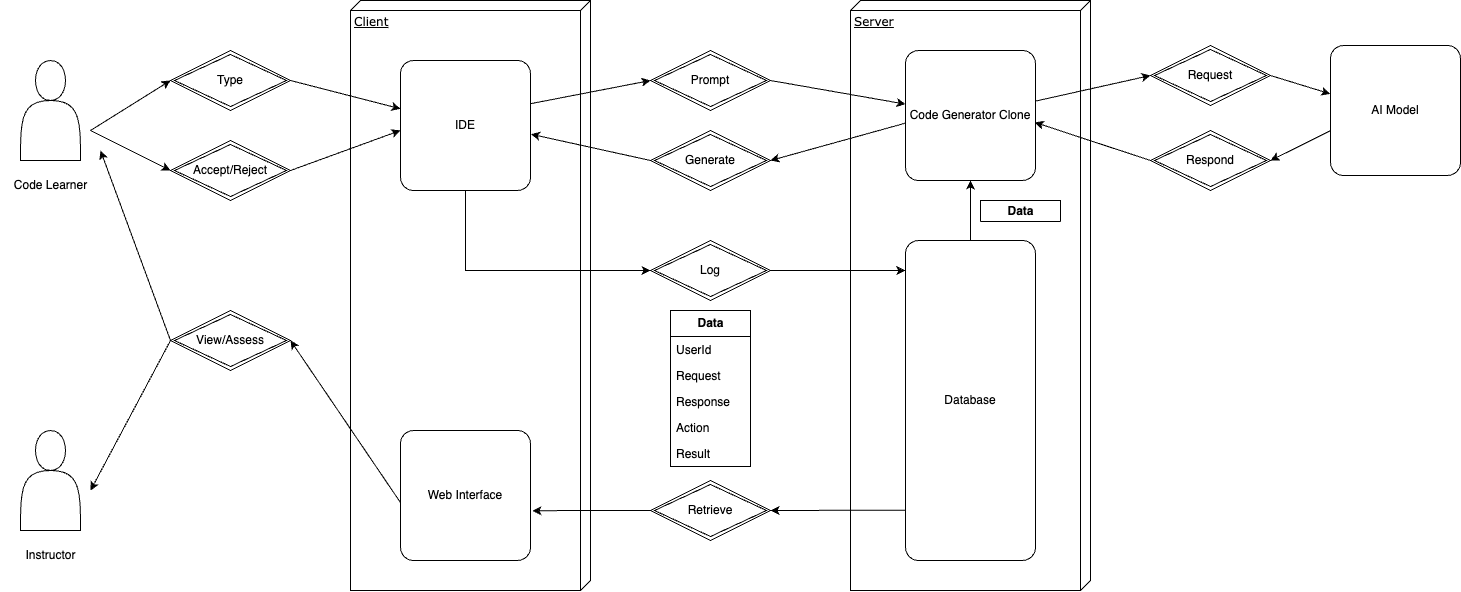

The diagram above was exported from draw.io. Its source (the exported page's mxGraphModel, read from the mxfile embedded in the PNG):
<mxGraphModel dx="3265" dy="1108" grid="1" gridSize="10" guides="1" tooltips="1" connect="1" arrows="1" fold="1" page="1" pageScale="1" pageWidth="1100" pageHeight="850" background="none" math="0" shadow="0">
  <root>
    <mxCell id="0" />
    <mxCell id="1" parent="0" />
    <mxCell id="39150e848f15840c-1" value="Client" style="verticalAlign=top;align=left;spacingTop=8;spacingLeft=2;spacingRight=12;shape=cube;size=10;direction=south;fontStyle=4;html=1;rounded=0;shadow=0;comic=0;labelBackgroundColor=none;strokeWidth=1;fontFamily=Verdana;fontSize=12" parent="1" vertex="1">
      <mxGeometry x="50" y="80" width="240" height="590" as="geometry" />
    </mxCell>
    <mxCell id="HM0HzPixku1-nOkbEHAC-1" value="IDE" style="rounded=1;arcSize=10;whiteSpace=wrap;html=1;align=center;" vertex="1" parent="1">
      <mxGeometry x="100" y="140" width="130" height="130" as="geometry" />
    </mxCell>
    <mxCell id="HM0HzPixku1-nOkbEHAC-3" value="Type" style="shape=rhombus;double=1;perimeter=rhombusPerimeter;whiteSpace=wrap;html=1;align=center;" vertex="1" parent="1">
      <mxGeometry x="-130" y="130" width="120" height="60" as="geometry" />
    </mxCell>
    <mxCell id="HM0HzPixku1-nOkbEHAC-4" value="Prompt" style="shape=rhombus;double=1;perimeter=rhombusPerimeter;whiteSpace=wrap;html=1;align=center;" vertex="1" parent="1">
      <mxGeometry x="350" y="130" width="120" height="60" as="geometry" />
    </mxCell>
    <mxCell id="HM0HzPixku1-nOkbEHAC-5" value="Server" style="verticalAlign=top;align=left;spacingTop=8;spacingLeft=2;spacingRight=12;shape=cube;size=10;direction=south;fontStyle=4;html=1;rounded=0;shadow=0;comic=0;labelBackgroundColor=none;strokeWidth=1;fontFamily=Verdana;fontSize=12" vertex="1" parent="1">
      <mxGeometry x="550" y="80" width="240" height="590" as="geometry" />
    </mxCell>
    <mxCell id="HM0HzPixku1-nOkbEHAC-6" value="" style="endArrow=classic;html=1;rounded=0;exitX=1;exitY=0.5;exitDx=0;exitDy=0;" edge="1" parent="1" source="HM0HzPixku1-nOkbEHAC-3" target="HM0HzPixku1-nOkbEHAC-1">
      <mxGeometry width="50" height="50" relative="1" as="geometry">
        <mxPoint x="520" y="700" as="sourcePoint" />
        <mxPoint x="570" y="650" as="targetPoint" />
      </mxGeometry>
    </mxCell>
    <mxCell id="HM0HzPixku1-nOkbEHAC-15" value="" style="shape=actor;whiteSpace=wrap;html=1;" vertex="1" parent="1">
      <mxGeometry x="-280" y="140" width="60" height="100" as="geometry" />
    </mxCell>
    <mxCell id="HM0HzPixku1-nOkbEHAC-17" value="" style="endArrow=classic;html=1;rounded=0;exitX=0.997;exitY=0.333;exitDx=0;exitDy=0;exitPerimeter=0;entryX=0;entryY=0.5;entryDx=0;entryDy=0;" edge="1" parent="1" source="HM0HzPixku1-nOkbEHAC-1" target="HM0HzPixku1-nOkbEHAC-4">
      <mxGeometry width="50" height="50" relative="1" as="geometry">
        <mxPoint x="520" y="230" as="sourcePoint" />
        <mxPoint x="570" y="180" as="targetPoint" />
      </mxGeometry>
    </mxCell>
    <mxCell id="HM0HzPixku1-nOkbEHAC-18" value="Code Learner" style="text;html=1;align=center;verticalAlign=middle;resizable=0;points=[];autosize=1;strokeColor=none;fillColor=none;" vertex="1" parent="1">
      <mxGeometry x="-300" y="250" width="100" height="30" as="geometry" />
    </mxCell>
    <mxCell id="HM0HzPixku1-nOkbEHAC-19" value="Code Generator Clone" style="rounded=1;arcSize=10;whiteSpace=wrap;html=1;align=center;" vertex="1" parent="1">
      <mxGeometry x="605" y="130" width="130" height="130" as="geometry" />
    </mxCell>
    <mxCell id="HM0HzPixku1-nOkbEHAC-20" value="" style="endArrow=classic;html=1;rounded=0;exitX=1;exitY=0.5;exitDx=0;exitDy=0;" edge="1" parent="1" source="HM0HzPixku1-nOkbEHAC-4" target="HM0HzPixku1-nOkbEHAC-19">
      <mxGeometry width="50" height="50" relative="1" as="geometry">
        <mxPoint x="520" y="230" as="sourcePoint" />
        <mxPoint x="570" y="180" as="targetPoint" />
      </mxGeometry>
    </mxCell>
    <mxCell id="HM0HzPixku1-nOkbEHAC-21" value="Generate" style="shape=rhombus;double=1;perimeter=rhombusPerimeter;whiteSpace=wrap;html=1;align=center;" vertex="1" parent="1">
      <mxGeometry x="350" y="210" width="120" height="60" as="geometry" />
    </mxCell>
    <mxCell id="HM0HzPixku1-nOkbEHAC-22" value="" style="endArrow=classic;html=1;rounded=0;entryX=1;entryY=0.5;entryDx=0;entryDy=0;exitX=-0.005;exitY=0.56;exitDx=0;exitDy=0;exitPerimeter=0;" edge="1" parent="1" source="HM0HzPixku1-nOkbEHAC-19" target="HM0HzPixku1-nOkbEHAC-21">
      <mxGeometry width="50" height="50" relative="1" as="geometry">
        <mxPoint x="600" y="210" as="sourcePoint" />
        <mxPoint x="570" y="180" as="targetPoint" />
      </mxGeometry>
    </mxCell>
    <mxCell id="HM0HzPixku1-nOkbEHAC-23" value="" style="endArrow=classic;html=1;rounded=0;entryX=1.004;entryY=0.567;entryDx=0;entryDy=0;exitX=0;exitY=0.5;exitDx=0;exitDy=0;entryPerimeter=0;" edge="1" parent="1" source="HM0HzPixku1-nOkbEHAC-21" target="HM0HzPixku1-nOkbEHAC-1">
      <mxGeometry width="50" height="50" relative="1" as="geometry">
        <mxPoint x="614" y="213" as="sourcePoint" />
        <mxPoint x="480" y="250" as="targetPoint" />
      </mxGeometry>
    </mxCell>
    <mxCell id="HM0HzPixku1-nOkbEHAC-24" value="Accept/Reject" style="shape=rhombus;double=1;perimeter=rhombusPerimeter;whiteSpace=wrap;html=1;align=center;" vertex="1" parent="1">
      <mxGeometry x="-130" y="220" width="120" height="60" as="geometry" />
    </mxCell>
    <mxCell id="HM0HzPixku1-nOkbEHAC-25" value="" style="endArrow=classic;html=1;rounded=0;exitX=1;exitY=0.5;exitDx=0;exitDy=0;entryX=0;entryY=0.538;entryDx=0;entryDy=0;entryPerimeter=0;" edge="1" parent="1" source="HM0HzPixku1-nOkbEHAC-24" target="HM0HzPixku1-nOkbEHAC-1">
      <mxGeometry width="50" height="50" relative="1" as="geometry">
        <mxPoint y="170" as="sourcePoint" />
        <mxPoint x="110" y="198" as="targetPoint" />
      </mxGeometry>
    </mxCell>
    <mxCell id="HM0HzPixku1-nOkbEHAC-38" style="edgeStyle=orthogonalEdgeStyle;rounded=0;orthogonalLoop=1;jettySize=auto;html=1;exitX=0.001;exitY=0.843;exitDx=0;exitDy=0;exitPerimeter=0;" edge="1" parent="1" source="HM0HzPixku1-nOkbEHAC-26" target="HM0HzPixku1-nOkbEHAC-37">
      <mxGeometry relative="1" as="geometry" />
    </mxCell>
    <mxCell id="HM0HzPixku1-nOkbEHAC-51" style="edgeStyle=orthogonalEdgeStyle;rounded=0;orthogonalLoop=1;jettySize=auto;html=1;" edge="1" parent="1" source="HM0HzPixku1-nOkbEHAC-26" target="HM0HzPixku1-nOkbEHAC-19">
      <mxGeometry relative="1" as="geometry" />
    </mxCell>
    <mxCell id="HM0HzPixku1-nOkbEHAC-26" value="Database" style="rounded=1;arcSize=10;whiteSpace=wrap;html=1;align=center;" vertex="1" parent="1">
      <mxGeometry x="605" y="320" width="130" height="320" as="geometry" />
    </mxCell>
    <mxCell id="HM0HzPixku1-nOkbEHAC-30" style="edgeStyle=orthogonalEdgeStyle;rounded=0;orthogonalLoop=1;jettySize=auto;html=1;entryX=-0.001;entryY=0.094;entryDx=0;entryDy=0;entryPerimeter=0;" edge="1" parent="1" source="HM0HzPixku1-nOkbEHAC-27" target="HM0HzPixku1-nOkbEHAC-26">
      <mxGeometry relative="1" as="geometry" />
    </mxCell>
    <mxCell id="HM0HzPixku1-nOkbEHAC-27" value="Log" style="shape=rhombus;double=1;perimeter=rhombusPerimeter;whiteSpace=wrap;html=1;align=center;" vertex="1" parent="1">
      <mxGeometry x="350" y="320" width="120" height="60" as="geometry" />
    </mxCell>
    <mxCell id="HM0HzPixku1-nOkbEHAC-29" style="edgeStyle=orthogonalEdgeStyle;rounded=0;orthogonalLoop=1;jettySize=auto;html=1;exitX=0.5;exitY=1;exitDx=0;exitDy=0;entryX=0;entryY=0.5;entryDx=0;entryDy=0;" edge="1" parent="1" source="HM0HzPixku1-nOkbEHAC-1" target="HM0HzPixku1-nOkbEHAC-27">
      <mxGeometry relative="1" as="geometry">
        <mxPoint x="340" y="350" as="targetPoint" />
        <Array as="points">
          <mxPoint x="165" y="350" />
        </Array>
      </mxGeometry>
    </mxCell>
    <mxCell id="HM0HzPixku1-nOkbEHAC-32" value="&lt;b&gt;Data&lt;/b&gt;" style="swimlane;fontStyle=0;childLayout=stackLayout;horizontal=1;startSize=26;fillColor=none;horizontalStack=0;resizeParent=1;resizeParentMax=0;resizeLast=0;collapsible=1;marginBottom=0;html=1;" vertex="1" parent="1">
      <mxGeometry x="370" y="390" width="80" height="156" as="geometry" />
    </mxCell>
    <mxCell id="HM0HzPixku1-nOkbEHAC-33" value="UserId" style="text;strokeColor=none;fillColor=none;align=left;verticalAlign=top;spacingLeft=4;spacingRight=4;overflow=hidden;rotatable=0;points=[[0,0.5],[1,0.5]];portConstraint=eastwest;whiteSpace=wrap;html=1;" vertex="1" parent="HM0HzPixku1-nOkbEHAC-32">
      <mxGeometry y="26" width="80" height="26" as="geometry" />
    </mxCell>
    <mxCell id="HM0HzPixku1-nOkbEHAC-34" value="Request" style="text;strokeColor=none;fillColor=none;align=left;verticalAlign=top;spacingLeft=4;spacingRight=4;overflow=hidden;rotatable=0;points=[[0,0.5],[1,0.5]];portConstraint=eastwest;whiteSpace=wrap;html=1;" vertex="1" parent="HM0HzPixku1-nOkbEHAC-32">
      <mxGeometry y="52" width="80" height="26" as="geometry" />
    </mxCell>
    <mxCell id="HM0HzPixku1-nOkbEHAC-35" value="Response" style="text;strokeColor=none;fillColor=none;align=left;verticalAlign=top;spacingLeft=4;spacingRight=4;overflow=hidden;rotatable=0;points=[[0,0.5],[1,0.5]];portConstraint=eastwest;whiteSpace=wrap;html=1;" vertex="1" parent="HM0HzPixku1-nOkbEHAC-32">
      <mxGeometry y="78" width="80" height="26" as="geometry" />
    </mxCell>
    <mxCell id="HM0HzPixku1-nOkbEHAC-36" value="Action" style="text;strokeColor=none;fillColor=none;align=left;verticalAlign=top;spacingLeft=4;spacingRight=4;overflow=hidden;rotatable=0;points=[[0,0.5],[1,0.5]];portConstraint=eastwest;whiteSpace=wrap;html=1;" vertex="1" parent="HM0HzPixku1-nOkbEHAC-32">
      <mxGeometry y="104" width="80" height="26" as="geometry" />
    </mxCell>
    <mxCell id="HM0HzPixku1-nOkbEHAC-49" value="Result" style="text;strokeColor=none;fillColor=none;align=left;verticalAlign=top;spacingLeft=4;spacingRight=4;overflow=hidden;rotatable=0;points=[[0,0.5],[1,0.5]];portConstraint=eastwest;whiteSpace=wrap;html=1;" vertex="1" parent="HM0HzPixku1-nOkbEHAC-32">
      <mxGeometry y="130" width="80" height="26" as="geometry" />
    </mxCell>
    <mxCell id="HM0HzPixku1-nOkbEHAC-40" style="edgeStyle=orthogonalEdgeStyle;rounded=0;orthogonalLoop=1;jettySize=auto;html=1;entryX=1.014;entryY=0.617;entryDx=0;entryDy=0;entryPerimeter=0;" edge="1" parent="1" source="HM0HzPixku1-nOkbEHAC-37" target="HM0HzPixku1-nOkbEHAC-39">
      <mxGeometry relative="1" as="geometry" />
    </mxCell>
    <mxCell id="HM0HzPixku1-nOkbEHAC-37" value="Retrieve" style="shape=rhombus;double=1;perimeter=rhombusPerimeter;whiteSpace=wrap;html=1;align=center;" vertex="1" parent="1">
      <mxGeometry x="350" y="560" width="120" height="60" as="geometry" />
    </mxCell>
    <mxCell id="HM0HzPixku1-nOkbEHAC-39" value="Web Interface" style="rounded=1;arcSize=10;whiteSpace=wrap;html=1;align=center;" vertex="1" parent="1">
      <mxGeometry x="100" y="510" width="130" height="130" as="geometry" />
    </mxCell>
    <mxCell id="HM0HzPixku1-nOkbEHAC-41" value="" style="shape=actor;whiteSpace=wrap;html=1;" vertex="1" parent="1">
      <mxGeometry x="-280" y="510" width="60" height="100" as="geometry" />
    </mxCell>
    <mxCell id="HM0HzPixku1-nOkbEHAC-42" value="Instructor" style="text;html=1;align=center;verticalAlign=middle;resizable=0;points=[];autosize=1;strokeColor=none;fillColor=none;" vertex="1" parent="1">
      <mxGeometry x="-285" y="620" width="70" height="30" as="geometry" />
    </mxCell>
    <mxCell id="HM0HzPixku1-nOkbEHAC-43" value="" style="endArrow=classic;html=1;rounded=0;entryX=0;entryY=0.5;entryDx=0;entryDy=0;" edge="1" parent="1" target="HM0HzPixku1-nOkbEHAC-24">
      <mxGeometry width="50" height="50" relative="1" as="geometry">
        <mxPoint x="-210" y="210" as="sourcePoint" />
        <mxPoint x="500" y="420" as="targetPoint" />
      </mxGeometry>
    </mxCell>
    <mxCell id="HM0HzPixku1-nOkbEHAC-44" value="View/Assess" style="shape=rhombus;double=1;perimeter=rhombusPerimeter;whiteSpace=wrap;html=1;align=center;" vertex="1" parent="1">
      <mxGeometry x="-130" y="390" width="120" height="60" as="geometry" />
    </mxCell>
    <mxCell id="HM0HzPixku1-nOkbEHAC-45" value="" style="endArrow=classic;html=1;rounded=0;entryX=0;entryY=0.5;entryDx=0;entryDy=0;" edge="1" parent="1" target="HM0HzPixku1-nOkbEHAC-3">
      <mxGeometry width="50" height="50" relative="1" as="geometry">
        <mxPoint x="-210" y="210" as="sourcePoint" />
        <mxPoint x="180" y="420" as="targetPoint" />
      </mxGeometry>
    </mxCell>
    <mxCell id="HM0HzPixku1-nOkbEHAC-46" value="" style="endArrow=classic;html=1;rounded=0;entryX=1;entryY=0.5;entryDx=0;entryDy=0;exitX=0.001;exitY=0.556;exitDx=0;exitDy=0;exitPerimeter=0;" edge="1" parent="1" source="HM0HzPixku1-nOkbEHAC-39" target="HM0HzPixku1-nOkbEHAC-44">
      <mxGeometry width="50" height="50" relative="1" as="geometry">
        <mxPoint x="130" y="470" as="sourcePoint" />
        <mxPoint x="180" y="420" as="targetPoint" />
      </mxGeometry>
    </mxCell>
    <mxCell id="HM0HzPixku1-nOkbEHAC-47" value="" style="endArrow=classic;html=1;rounded=0;exitX=0;exitY=0.5;exitDx=0;exitDy=0;" edge="1" parent="1" source="HM0HzPixku1-nOkbEHAC-44">
      <mxGeometry width="50" height="50" relative="1" as="geometry">
        <mxPoint x="130" y="470" as="sourcePoint" />
        <mxPoint x="-200" y="230" as="targetPoint" />
      </mxGeometry>
    </mxCell>
    <mxCell id="HM0HzPixku1-nOkbEHAC-48" value="" style="endArrow=classic;html=1;rounded=0;exitX=0;exitY=0.5;exitDx=0;exitDy=0;" edge="1" parent="1" source="HM0HzPixku1-nOkbEHAC-44">
      <mxGeometry width="50" height="50" relative="1" as="geometry">
        <mxPoint x="130" y="470" as="sourcePoint" />
        <mxPoint x="-210" y="570" as="targetPoint" />
      </mxGeometry>
    </mxCell>
    <mxCell id="HM0HzPixku1-nOkbEHAC-50" value="AI Model" style="rounded=1;arcSize=10;whiteSpace=wrap;html=1;align=center;" vertex="1" parent="1">
      <mxGeometry x="1030" y="125" width="130" height="130" as="geometry" />
    </mxCell>
    <mxCell id="HM0HzPixku1-nOkbEHAC-52" value="&lt;b&gt;Data&lt;/b&gt;" style="swimlane;fontStyle=0;childLayout=stackLayout;horizontal=1;startSize=26;fillColor=none;horizontalStack=0;resizeParent=1;resizeParentMax=0;resizeLast=0;collapsible=1;marginBottom=0;html=1;" vertex="1" parent="1">
      <mxGeometry x="680" y="280" width="80" height="21" as="geometry" />
    </mxCell>
    <mxCell id="HM0HzPixku1-nOkbEHAC-58" value="Request" style="shape=rhombus;double=1;perimeter=rhombusPerimeter;whiteSpace=wrap;html=1;align=center;" vertex="1" parent="1">
      <mxGeometry x="850" y="125" width="120" height="60" as="geometry" />
    </mxCell>
    <mxCell id="HM0HzPixku1-nOkbEHAC-59" value="" style="endArrow=classic;html=1;rounded=0;exitX=1.001;exitY=0.389;exitDx=0;exitDy=0;entryX=0;entryY=0.5;entryDx=0;entryDy=0;exitPerimeter=0;" edge="1" parent="1" source="HM0HzPixku1-nOkbEHAC-19" target="HM0HzPixku1-nOkbEHAC-58">
      <mxGeometry width="50" height="50" relative="1" as="geometry">
        <mxPoint x="480" y="170" as="sourcePoint" />
        <mxPoint x="615" y="194" as="targetPoint" />
      </mxGeometry>
    </mxCell>
    <mxCell id="HM0HzPixku1-nOkbEHAC-60" value="" style="endArrow=classic;html=1;rounded=0;exitX=1;exitY=0.5;exitDx=0;exitDy=0;entryX=-0.002;entryY=0.372;entryDx=0;entryDy=0;entryPerimeter=0;" edge="1" parent="1" source="HM0HzPixku1-nOkbEHAC-58" target="HM0HzPixku1-nOkbEHAC-50">
      <mxGeometry width="50" height="50" relative="1" as="geometry">
        <mxPoint x="480" y="170" as="sourcePoint" />
        <mxPoint x="615" y="194" as="targetPoint" />
      </mxGeometry>
    </mxCell>
    <mxCell id="HM0HzPixku1-nOkbEHAC-61" value="" style="endArrow=classic;html=1;rounded=0;exitX=0;exitY=0.654;exitDx=0;exitDy=0;entryX=1;entryY=0.5;entryDx=0;entryDy=0;exitPerimeter=0;" edge="1" parent="1" source="HM0HzPixku1-nOkbEHAC-50" target="HM0HzPixku1-nOkbEHAC-62">
      <mxGeometry width="50" height="50" relative="1" as="geometry">
        <mxPoint x="980" y="170" as="sourcePoint" />
        <mxPoint x="1040" y="183" as="targetPoint" />
      </mxGeometry>
    </mxCell>
    <mxCell id="HM0HzPixku1-nOkbEHAC-62" value="Respond" style="shape=rhombus;double=1;perimeter=rhombusPerimeter;whiteSpace=wrap;html=1;align=center;" vertex="1" parent="1">
      <mxGeometry x="850" y="210" width="120" height="60" as="geometry" />
    </mxCell>
    <mxCell id="HM0HzPixku1-nOkbEHAC-63" value="" style="endArrow=classic;html=1;rounded=0;exitX=0;exitY=0.5;exitDx=0;exitDy=0;entryX=0.995;entryY=0.553;entryDx=0;entryDy=0;entryPerimeter=0;" edge="1" parent="1" source="HM0HzPixku1-nOkbEHAC-62" target="HM0HzPixku1-nOkbEHAC-19">
      <mxGeometry width="50" height="50" relative="1" as="geometry">
        <mxPoint x="1040" y="220" as="sourcePoint" />
        <mxPoint x="980" y="250" as="targetPoint" />
      </mxGeometry>
    </mxCell>
  </root>
</mxGraphModel>